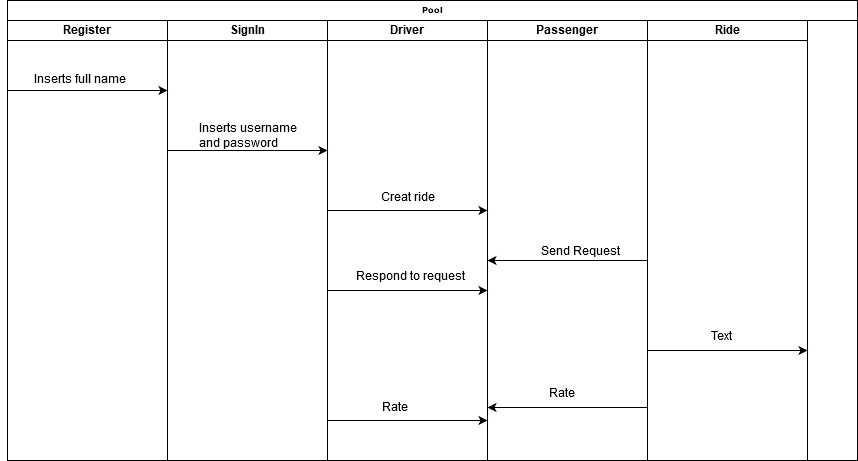

The diagram above was exported from draw.io. Its source (the exported page's mxGraphModel, read from the mxfile embedded in the PNG):
<mxGraphModel dx="840" dy="481" grid="1" gridSize="10" guides="1" tooltips="1" connect="1" arrows="1" fold="1" page="1" pageScale="1" pageWidth="1100" pageHeight="850" background="#ffffff" math="0" shadow="0">
  <root>
    <mxCell id="0" />
    <mxCell id="1" parent="0" />
    <mxCell id="77e6c97f196da883-1" value="Pool" style="swimlane;html=1;childLayout=stackLayout;startSize=20;rounded=0;shadow=0;labelBackgroundColor=none;strokeColor=#000000;strokeWidth=1;fillColor=#ffffff;fontFamily=Verdana;fontSize=8;fontColor=#000000;align=center;" parent="1" vertex="1">
      <mxGeometry x="70" y="40" width="850" height="460" as="geometry" />
    </mxCell>
    <mxCell id="77e6c97f196da883-2" value="Register" style="swimlane;html=1;startSize=20;" parent="77e6c97f196da883-1" vertex="1">
      <mxGeometry y="20" width="160" height="440" as="geometry" />
    </mxCell>
    <mxCell id="BErstH5yNlIOBCkj0Qi7-1" value="" style="endArrow=classic;html=1;" edge="1" parent="77e6c97f196da883-2">
      <mxGeometry width="50" height="50" relative="1" as="geometry">
        <mxPoint y="70" as="sourcePoint" />
        <mxPoint x="160" y="70" as="targetPoint" />
      </mxGeometry>
    </mxCell>
    <mxCell id="BErstH5yNlIOBCkj0Qi7-2" value="Inserts full name" style="text;html=1;resizable=0;points=[];autosize=1;align=left;verticalAlign=top;spacingTop=-4;" vertex="1" parent="77e6c97f196da883-2">
      <mxGeometry x="25" y="51" width="110" height="20" as="geometry" />
    </mxCell>
    <mxCell id="77e6c97f196da883-3" value="SignIn" style="swimlane;html=1;startSize=20;" parent="77e6c97f196da883-1" vertex="1">
      <mxGeometry x="160" y="20" width="160" height="440" as="geometry" />
    </mxCell>
    <mxCell id="BErstH5yNlIOBCkj0Qi7-3" value="" style="endArrow=classic;html=1;" edge="1" parent="77e6c97f196da883-3">
      <mxGeometry width="50" height="50" relative="1" as="geometry">
        <mxPoint y="130" as="sourcePoint" />
        <mxPoint x="160" y="130" as="targetPoint" />
      </mxGeometry>
    </mxCell>
    <mxCell id="77e6c97f196da883-4" value="Driver" style="swimlane;html=1;startSize=20;" parent="77e6c97f196da883-1" vertex="1">
      <mxGeometry x="320" y="20" width="160" height="440" as="geometry" />
    </mxCell>
    <mxCell id="BErstH5yNlIOBCkj0Qi7-5" value="" style="endArrow=classic;html=1;" edge="1" parent="77e6c97f196da883-4">
      <mxGeometry width="50" height="50" relative="1" as="geometry">
        <mxPoint y="190" as="sourcePoint" />
        <mxPoint x="160" y="190" as="targetPoint" />
      </mxGeometry>
    </mxCell>
    <mxCell id="BErstH5yNlIOBCkj0Qi7-10" value="" style="endArrow=classic;html=1;" edge="1" parent="77e6c97f196da883-4">
      <mxGeometry width="50" height="50" relative="1" as="geometry">
        <mxPoint y="270" as="sourcePoint" />
        <mxPoint x="160" y="270" as="targetPoint" />
      </mxGeometry>
    </mxCell>
    <mxCell id="BErstH5yNlIOBCkj0Qi7-16" value="" style="endArrow=classic;html=1;" edge="1" parent="77e6c97f196da883-4">
      <mxGeometry width="50" height="50" relative="1" as="geometry">
        <mxPoint y="400" as="sourcePoint" />
        <mxPoint x="160" y="400" as="targetPoint" />
      </mxGeometry>
    </mxCell>
    <mxCell id="77e6c97f196da883-5" value="Passenger" style="swimlane;html=1;startSize=20;" parent="77e6c97f196da883-1" vertex="1">
      <mxGeometry x="480" y="20" width="160" height="440" as="geometry" />
    </mxCell>
    <mxCell id="BErstH5yNlIOBCkj0Qi7-8" value="" style="endArrow=none;html=1;startArrow=classic;startFill=1;endFill=0;" edge="1" parent="77e6c97f196da883-5">
      <mxGeometry width="50" height="50" relative="1" as="geometry">
        <mxPoint y="240" as="sourcePoint" />
        <mxPoint x="160" y="240" as="targetPoint" />
      </mxGeometry>
    </mxCell>
    <mxCell id="BErstH5yNlIOBCkj0Qi7-14" value="" style="endArrow=none;html=1;startArrow=classic;startFill=1;endFill=0;" edge="1" parent="77e6c97f196da883-5">
      <mxGeometry width="50" height="50" relative="1" as="geometry">
        <mxPoint y="387" as="sourcePoint" />
        <mxPoint x="160" y="387" as="targetPoint" />
      </mxGeometry>
    </mxCell>
    <mxCell id="BErstH5yNlIOBCkj0Qi7-15" value="Rate" style="text;html=1;resizable=0;points=[];autosize=1;align=left;verticalAlign=top;spacingTop=-4;" vertex="1" parent="77e6c97f196da883-5">
      <mxGeometry x="60" y="365" width="40" height="20" as="geometry" />
    </mxCell>
    <mxCell id="77e6c97f196da883-6" value="Ride" style="swimlane;html=1;startSize=20;" parent="77e6c97f196da883-1" vertex="1">
      <mxGeometry x="640" y="20" width="160" height="440" as="geometry" />
    </mxCell>
    <mxCell id="BErstH5yNlIOBCkj0Qi7-12" value="" style="endArrow=classic;html=1;" edge="1" parent="77e6c97f196da883-6">
      <mxGeometry width="50" height="50" relative="1" as="geometry">
        <mxPoint y="330" as="sourcePoint" />
        <mxPoint x="160" y="330" as="targetPoint" />
      </mxGeometry>
    </mxCell>
    <mxCell id="BErstH5yNlIOBCkj0Qi7-4" value="&lt;div&gt;Inserts username &lt;br&gt;&lt;/div&gt;&lt;div&gt;and password&lt;/div&gt;" style="text;html=1;resizable=0;points=[];autosize=1;align=left;verticalAlign=top;spacingTop=-4;" vertex="1" parent="1">
      <mxGeometry x="260" y="160" width="110" height="30" as="geometry" />
    </mxCell>
    <mxCell id="BErstH5yNlIOBCkj0Qi7-6" value="Creat ride" style="text;html=1;resizable=0;points=[];autosize=1;align=left;verticalAlign=top;spacingTop=-4;" vertex="1" parent="1">
      <mxGeometry x="442" y="229" width="70" height="20" as="geometry" />
    </mxCell>
    <mxCell id="BErstH5yNlIOBCkj0Qi7-9" value="Send Request" style="text;html=1;resizable=0;points=[];autosize=1;align=left;verticalAlign=top;spacingTop=-4;" vertex="1" parent="1">
      <mxGeometry x="602" y="283" width="90" height="20" as="geometry" />
    </mxCell>
    <mxCell id="BErstH5yNlIOBCkj0Qi7-11" value="Respond to request" style="text;html=1;resizable=0;points=[];autosize=1;align=left;verticalAlign=top;spacingTop=-4;" vertex="1" parent="1">
      <mxGeometry x="417" y="308" width="120" height="20" as="geometry" />
    </mxCell>
    <mxCell id="BErstH5yNlIOBCkj0Qi7-13" value="Text" style="text;html=1;resizable=0;points=[];autosize=1;align=left;verticalAlign=top;spacingTop=-4;" vertex="1" parent="1">
      <mxGeometry x="772" y="368" width="40" height="20" as="geometry" />
    </mxCell>
    <mxCell id="BErstH5yNlIOBCkj0Qi7-17" value="Rate" style="text;html=1;resizable=0;points=[];autosize=1;align=left;verticalAlign=top;spacingTop=-4;" vertex="1" parent="1">
      <mxGeometry x="443" y="439" width="40" height="20" as="geometry" />
    </mxCell>
  </root>
</mxGraphModel>